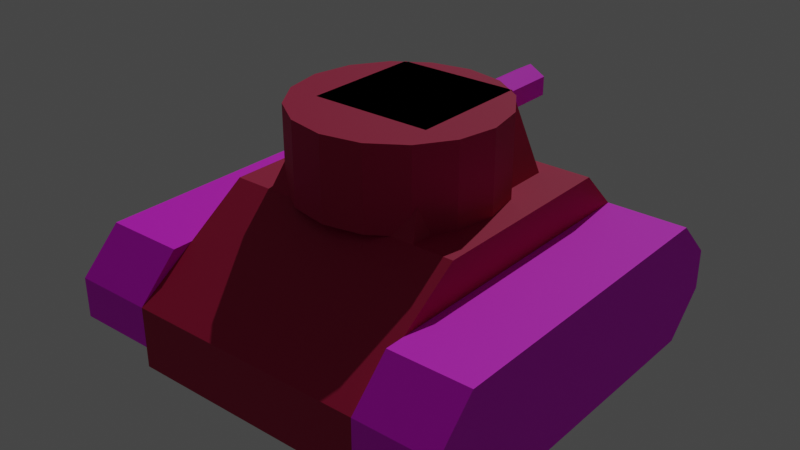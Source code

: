 # Source: tank.blend  (saved by Blender 3.5.10; exported with 4.5.12 LTS)
import bpy
from mathutils import Matrix  # noqa: F401  (used for matrix-valued properties, if any)

bpy.ops.wm.read_factory_settings(use_empty=True)
scene = bpy.context.scene
scene.name = 'Scene'

# ---- collections
col_parts = bpy.data.collections.new('parts'); scene.collection.children.link(col_parts)
col_tank_body = bpy.data.collections.new('tank_body'); col_parts.children.link(col_tank_body)
col_turrets = bpy.data.collections.new('turrets'); col_parts.children.link(col_turrets)
col_cannon = bpy.data.collections.new('cannon'); col_parts.children.link(col_cannon)

# ---- images (referenced by path relative to the original .blend; pixels are not part of the script)
import os
ASSET_DIR = os.environ.get("B2B_ASSET_DIR", "")  # directory of the original .blend (textures are referenced by path, not embedded)
HERE = os.path.dirname(os.path.abspath(__file__))  # packed textures are extracted next to this script under _unpacked/

def load_image(name, relpath, width, height, colorspace="sRGB"):
    """Load a texture the original file referenced (path relative to the .blend, or extracted next to this script)."""
    p = next((c for c in (os.path.join(HERE, relpath), os.path.join(ASSET_DIR, relpath)) if relpath and os.path.exists(c)), "")
    if p:
        img = bpy.data.images.load(p, check_existing=True)
        img.name = name
    else:  # same state as the original file: an image datablock whose file is absent (Cycles renders it pink)
        img = bpy.data.images.new(name, width, height)
        img.source = "FILE"
        img.filepath = "//" + (relpath or name)
    img.colorspace_settings.name = colorspace
    return img
img_light_wood_jpg_001 = load_image('light_wood.jpg.001', 'light_wood.jpg', 1024, 1024, 'sRGB')

# ---- materials (node trees are filled in below, after node groups)
mat_triplanar_wood_tinted = bpy.data.materials.new('triplanar_wood_tinted')
mat_triplanar_wood_tinted.use_transparent_shadow = False
mat_triplanar_wood = bpy.data.materials.new('triplanar_wood')
mat_triplanar_wood.use_transparent_shadow = False

# ---- material node trees
mat_triplanar_wood_tinted.use_nodes = True; mat_triplanar_wood_tinted.node_tree.nodes.clear()
_N = mat_triplanar_wood_tinted.node_tree.nodes; _L = mat_triplanar_wood_tinted.node_tree.links
n0 = _N.new('ShaderNodeBsdfPrincipled'); n0.name = 'Principled BSDF'; n0.location = (67, 300)
n0.distribution = 'GGX'
n0.subsurface_method = 'RANDOM_WALK_SKIN'
n0.inputs[2].default_value = 0.65
n0.inputs[3].default_value = 1.45
n0.inputs[13].default_value = 0.4545
n0.inputs[19].default_value = 0.005682
n0.inputs[27].default_value = (0.0, 0.0, 0.0, 1.0)
n0.inputs[28].default_value = 1.0
n1 = _N.new('ShaderNodeOutputMaterial'); n1.name = 'Material Output'; n1.location = (357, 300)
n2 = _N.new('ShaderNodeTexCoord'); n2.name = 'Texture Coordinate'; n2.location = (-899, 247)
n3 = _N.new('ShaderNodeMapping'); n3.name = 'Mapping'; n3.location = (-679, 269)
n3.inputs[2].default_value = (0.0, 3.142, 0.0)
n4 = _N.new('ShaderNodeRGB'); n4.name = 'RGB'; n4.location = (-381, 500)
n4.outputs[0].default_value = (0.05084, 0.000257, 0.006701, 1.0)
n5 = _N.new('ShaderNodeTexImage'); n5.name = 'Image Texture'; n5.location = (-459, 265)
n5.image = img_light_wood_jpg_001
n5.projection = 'BOX'
n5.interpolation = 'Closest'
n5.projection_blend = 0.6864
n6 = _N.new('ShaderNodeMix'); n6.name = 'Mix'; n6.location = (-133, 371)
n6.data_type = 'RGBA'
n6.blend_type = 'DODGE'
n6.clamp_result = True
n6.inputs[0].default_value = 0.8917
_L.new(n0.outputs[0], n1.inputs[0])
_L.new(n3.outputs[0], n5.inputs[0])
_L.new(n2.outputs[3], n3.inputs[0])
_L.new(n6.outputs[2], n0.inputs[0])
_L.new(n5.outputs[0], n6.inputs[7])
_L.new(n4.outputs[0], n6.inputs[6])
n1.is_active_output = True
mat_triplanar_wood.use_nodes = True; mat_triplanar_wood.node_tree.nodes.clear()
_N = mat_triplanar_wood.node_tree.nodes; _L = mat_triplanar_wood.node_tree.links
n0 = _N.new('ShaderNodeBsdfPrincipled'); n0.name = 'Principled BSDF'; n0.location = (21, 300)
n0.distribution = 'GGX'
n0.subsurface_method = 'RANDOM_WALK_SKIN'
n0.inputs[2].default_value = 0.65
n0.inputs[3].default_value = 1.45
n0.inputs[13].default_value = 0.4545
n0.inputs[19].default_value = 0.005682
n0.inputs[27].default_value = (0.0, 0.0, 0.0, 1.0)
n0.inputs[28].default_value = 1.0
n1 = _N.new('ShaderNodeOutputMaterial'); n1.name = 'Material Output'; n1.location = (311, 300)
n2 = _N.new('ShaderNodeTexImage'); n2.name = 'Image Texture'; n2.location = (-459, 265)
n2.image = img_light_wood_jpg_001
n2.projection = 'BOX'
n2.interpolation = 'Closest'
n2.projection_blend = 0.6864
_L.new(n0.outputs[0], n1.inputs[0])
_L.new(n2.outputs[0], n0.inputs[0])
n1.is_active_output = True

# ---- world
world_world = bpy.data.worlds.new('World'); scene.world = world_world
world_world.use_nodes = True; world_world.node_tree.nodes.clear()
_N = world_world.node_tree.nodes; _L = world_world.node_tree.links
n0 = _N.new('ShaderNodeOutputWorld'); n0.name = 'World Output'; n0.location = (300, 300)
n1 = _N.new('ShaderNodeBackground'); n1.name = 'Background'; n1.location = (10, 300)
n1.inputs[0].default_value = (0.05088, 0.05088, 0.05088, 1.0)
_L.new(n1.outputs[0], n0.inputs[0])
n0.is_active_output = True
world_world.color = (0.05088, 0.05088, 0.05088)
world_world.use_sun_shadow = False
world_world.sun_shadow_jitter_overblur = 0.0

# ---- lights
light_sun = bpy.data.lights.new('Sun', 'SUN')
light_sun.transmission_factor = 0.0
light_sun.energy = 1.0

# ---- meshes
me_hull = bpy.data.meshes.new('hull')
me_hull.from_pydata([(0.6, 1.0, 0.4), (0.6, 1.0, 0.2), (0.6, -1.0, 0.4), (0.6, -1.0, 0.1), (-0.6, 1.0, 0.4), (-0.6, 1.0, 0.2), (-0.6, -1.0, 0.4), (-0.6, -1.0, 0.1), (-0.6, 0.6, 0.0), (0.6, 0.6, 0.8), (-0.6, 0.6, 0.8), (0.6, 0.6, 0.0), (-0.6, -0.4, 0.0), (0.6, -0.4, 0.8), (-0.6, -0.4, 0.8), (0.6, -0.4, 0.0), (0.6, -1.0, 0.2), (0.6, -1.0, 0.4), (0.6, 1.0, 0.2), (0.6, 1.0, 0.4), (1.0, -1.0, 0.2), (1.0, -1.0, 0.4), (1.0, 1.0, 0.2), (1.0, 1.0, 0.4), (0.6, 0.8, 0.0), (0.6, 0.8, 0.6), (1.0, 0.8, 0.0), (1.0, 0.8, 0.6), (0.6, -0.8, 0.0), (1.0, -0.8, 0.6), (0.6, -0.8, 0.6), (1.0, -0.8, 0.0), (-1.0, 1.0, 0.2), (-1.0, 1.0, 0.4), (-1.0, -1.0, 0.2), (-1.0, -1.0, 0.4), (-0.6, 1.0, 0.2), (-0.6, 1.0, 0.4), (-0.6, -1.0, 0.2), (-0.6, -1.0, 0.4), (-1.0, -0.8, 0.0), (-1.0, -0.8, 0.6), (-0.6, -0.8, 0.0), (-0.6, -0.8, 0.6), (-1.0, 0.8, 0.0), (-0.6, 0.8, 0.6), (-1.0, 0.8, 0.6), (-0.6, 0.8, 0.0)], [], [(13, 14, 6, 2), (3, 2, 6, 7), (8, 10, 4, 5), (12, 15, 3, 7), (15, 13, 2, 3), (5, 4, 0, 1), (1, 0, 9, 11), (5, 1, 11, 8), (12, 14, 10, 8), (0, 4, 10, 9), (7, 6, 14, 12), (11, 9, 13, 15), (8, 11, 15, 12), (9, 10, 14, 13), (24, 25, 19, 18), (18, 19, 23, 22), (31, 29, 21, 20), (20, 21, 17, 16), (28, 31, 20, 16), (29, 30, 17, 21), (23, 19, 25, 27), (18, 22, 26, 24), (22, 23, 27, 26), (28, 30, 25, 24), (16, 17, 30, 28), (27, 25, 30, 29), (24, 26, 31, 28), (26, 27, 29, 31), (40, 41, 35, 34), (34, 35, 39, 38), (47, 45, 37, 36), (36, 37, 33, 32), (44, 47, 36, 32), (45, 46, 33, 37), (39, 35, 41, 43), (34, 38, 42, 40), (38, 39, 43, 42), (44, 46, 41, 40), (32, 33, 46, 44), (43, 41, 46, 45), (40, 42, 47, 44), (42, 43, 45, 47)])
me_hull.polygons.foreach_set('material_index', [0, 0, 0, 0, 0, 0, 0, 0, 0, 0, 0, 0, 0, 0, 1, 1, 1, 1, 1, 1, 1, 1, 1, 1, 1, 1, 1, 1, 1, 1, 1, 1, 1, 1, 1, 1, 1, 1, 1, 1, 1, 1])
_uv = me_hull.uv_layers.new(name='UVMap')
_uv.uv.foreach_set('vector', [0.625, 0.6875, 0.875, 0.6875, 0.875, 0.75, 0.625, 0.75, 0.375, 0.75, 0.625, 0.75, 0.625, 1.0, 0.375, 1.0, 0.375, 0.125, 0.625, 0.125, 0.625, 0.25, 0.375, 0.25, 0.125, 0.6875, 0.375, 0.6875, 0.375, 0.75, 0.125, 0.75, 0.375, 0.6875, 0.625, 0.6875, 0.625, 0.75, 0.375, 0.75, 0.375, 0.25, 0.625, 0.25, 0.625, 0.5, 0.375, 0.5, 0.375, 0.5, 0.625, 0.5, 0.625, 0.625, 0.375, 0.625, 0.125, 0.5, 0.375, 0.5, 0.375, 0.625, 0.125, 0.625, 0.375, 0.0625, 0.625, 0.0625, 0.625, 0.125, 0.375, 0.125, 0.625, 0.5, 0.875, 0.5, 0.875, 0.625, 0.625, 0.625, 0.375, 0.0, 0.625, 0.0, 0.625, 0.0625, 0.375, 0.0625, 0.375, 0.625, 0.625, 0.625, 0.625, 0.6875, 0.375, 0.6875, 0.125, 0.625, 0.375, 0.625, 0.375, 0.6875, 0.125, 0.6875, 0.625, 0.625, 0.875, 0.625, 0.875, 0.6875, 0.625, 0.6875, 0.375, 0.125, 0.625, 0.125, 0.625, 0.25, 0.375, 0.25, 0.375, 0.25, 0.625, 0.25, 0.625, 0.5, 0.375, 0.5, 0.375, 0.688, 0.625, 0.688, 0.625, 0.75, 0.375, 0.75, 0.375, 0.75, 0.625, 0.75, 0.625, 1.0, 0.375, 1.0, 0.125, 0.688, 0.375, 0.688, 0.375, 0.75, 0.125, 0.75, 0.625, 0.688, 0.875, 0.688, 0.875, 0.75, 0.625, 0.75, 0.625, 0.5, 0.875, 0.5, 0.875, 0.625, 0.625, 0.625, 0.125, 0.5, 0.375, 0.5, 0.375, 0.625, 0.125, 0.625, 0.375, 0.5, 0.625, 0.5, 0.625, 0.625, 0.375, 0.625, 0.375, 0.06198, 0.625, 0.06198, 0.625, 0.125, 0.375, 0.125, 0.375, 0.0, 0.625, 0.0, 0.625, 0.06198, 0.375, 0.06198, 0.625, 0.625, 0.875, 0.625, 0.875, 0.688, 0.625, 0.688, 0.125, 0.625, 0.375, 0.625, 0.375, 0.688, 0.125, 0.688, 0.375, 0.625, 0.625, 0.625, 0.625, 0.688, 0.375, 0.688, 0.0, 0.8182, 0.2727, 0.8182, 0.1818, 0.9091, 0.09091, 0.9091, 0.7273, 0.8182, 0.7273, 0.9091, 0.5455, 0.9091, 0.5455, 0.8182, 0.2727, 0.8182, 0.5455, 0.8182, 0.4545, 0.9091, 0.3636, 0.9091, 0.9091, 0.8182, 0.9091, 0.9091, 0.7273, 0.9091, 0.7273, 0.8182, 0.7273, 0.7273, 0.9091, 0.7273, 0.9091, 0.8182, 0.7273, 0.8182, 0.9091, 1.0, 0.7273, 1.0, 0.7273, 0.9091, 0.9091, 0.9091, 0.5455, 0.9091, 0.7273, 0.9091, 0.7273, 1.0, 0.5455, 1.0, 0.7273, 0.8182, 0.5455, 0.8182, 0.5455, 0.7273, 0.7273, 0.7273, 0.3636, 0.0, 0.4545, 0.0, 0.5455, 0.09091, 0.2727, 0.09091, 3.179e-08, 0.09091, 0.2727, 0.09091, 0.2727, 0.8182, 0.0, 0.8182, 0.09091, 0.0, 0.1818, 0.0, 0.2727, 0.09091, 3.179e-08, 0.09091, 0.5455, 0.0, 0.7273, 0.0, 0.7273, 0.7273, 0.5455, 0.7273, 0.7273, 0.0, 0.9091, 0.0, 0.9091, 0.7273, 0.7273, 0.7273, 0.2727, 0.09091, 0.5455, 0.09091, 0.5455, 0.8182, 0.2727, 0.8182])
me_hull.materials.append(mat_triplanar_wood_tinted)
me_hull.materials.append(mat_triplanar_wood)
me_hull.use_remesh_preserve_volume = False
me_hull.use_remesh_preserve_attributes = False
me_hull.use_mirror_vertex_groups = False
me_hull.update()
me_cylinder_002 = bpy.data.meshes.new('Cylinder.002')
me_cylinder_002.from_pydata([(0.0, 0.0, -0.2), (0.0, 0.0, 0.2), (0.0, 0.5, -0.2), (0.0, 0.5, 0.2), (0.1913, 0.4619, -0.2), (0.1913, 0.4619, 0.2), (0.3536, 0.3536, -0.2), (0.3536, 0.3536, 0.2), (0.4619, 0.1913, -0.2), (0.4619, 0.1913, 0.2), (0.5, -2.186e-08, -0.2), (0.5, -2.186e-08, 0.2), (0.4619, -0.1913, -0.2), (0.4619, -0.1913, 0.2), (0.3536, -0.3536, -0.2), (0.3536, -0.3536, 0.2), (0.1913, -0.4619, -0.2), (0.1913, -0.4619, 0.2), (-4.371e-08, -0.5, -0.2), (-4.371e-08, -0.5, 0.2), (-0.1913, -0.4619, -0.2), (-0.1913, -0.4619, 0.2), (-0.3536, -0.3536, -0.2), (-0.3536, -0.3536, 0.2), (-0.4619, -0.1913, -0.2), (-0.4619, -0.1913, 0.2), (-0.5, 5.962e-09, -0.2), (-0.5, 5.962e-09, 0.2), (-0.4619, 0.1913, -0.2), (-0.4619, 0.1913, 0.2), (-0.3536, 0.3536, -0.2), (-0.3536, 0.3536, 0.2), (-0.1913, 0.4619, -0.2), (-0.1913, 0.4619, 0.2)], [], [(0, 2, 4), (1, 5, 3), (2, 3, 5, 4), (0, 4, 6), (1, 7, 5), (4, 5, 7, 6), (0, 6, 8), (1, 9, 7), (6, 7, 9, 8), (0, 8, 10), (1, 11, 9), (8, 9, 11, 10), (0, 10, 12), (1, 13, 11), (10, 11, 13, 12), (0, 12, 14), (1, 15, 13), (12, 13, 15, 14), (0, 14, 16), (1, 17, 15), (14, 15, 17, 16), (0, 16, 18), (1, 19, 17), (16, 17, 19, 18), (0, 18, 20), (1, 21, 19), (18, 19, 21, 20), (0, 20, 22), (1, 23, 21), (20, 21, 23, 22), (0, 22, 24), (1, 25, 23), (22, 23, 25, 24), (0, 24, 26), (1, 27, 25), (24, 25, 27, 26), (0, 26, 28), (1, 29, 27), (26, 27, 29, 28), (0, 28, 30), (1, 31, 29), (28, 29, 31, 30), (0, 30, 32), (1, 33, 31), (30, 31, 33, 32), (0, 32, 2), (1, 3, 33), (32, 33, 3, 2)])
_uv = me_cylinder_002.uv_layers.new(name='UVMap')
_uv.uv.foreach_set('vector', [0.75, 0.25, 0.75, 0.49, 0.8418, 0.4717, 0.25, 0.25, 0.3418, 0.4717, 0.25, 0.49, 1.0, 0.5, 1.0, 1.0, 0.9375, 1.0, 0.9375, 0.5, 0.75, 0.25, 0.8418, 0.4717, 0.9197, 0.4197, 0.25, 0.25, 0.4197, 0.4197, 0.3418, 0.4717, 0.9375, 0.5, 0.9375, 1.0, 0.875, 1.0, 0.875, 0.5, 0.75, 0.25, 0.9197, 0.4197, 0.9717, 0.3418, 0.25, 0.25, 0.4717, 0.3418, 0.4197, 0.4197, 0.875, 0.5, 0.875, 1.0, 0.8125, 1.0, 0.8125, 0.5, 0.75, 0.25, 0.9717, 0.3418, 0.99, 0.25, 0.25, 0.25, 0.49, 0.25, 0.4717, 0.3418, 0.8125, 0.5, 0.8125, 1.0, 0.75, 1.0, 0.75, 0.5, 0.75, 0.25, 0.99, 0.25, 0.9717, 0.1582, 0.25, 0.25, 0.4717, 0.1582, 0.49, 0.25, 0.75, 0.5, 0.75, 1.0, 0.6875, 1.0, 0.6875, 0.5, 0.75, 0.25, 0.9717, 0.1582, 0.9197, 0.08029, 0.25, 0.25, 0.4197, 0.08029, 0.4717, 0.1582, 0.6875, 0.5, 0.6875, 1.0, 0.625, 1.0, 0.625, 0.5, 0.75, 0.25, 0.9197, 0.08029, 0.8418, 0.02827, 0.25, 0.25, 0.3418, 0.02827, 0.4197, 0.08029, 0.625, 0.5, 0.625, 1.0, 0.5625, 1.0, 0.5625, 0.5, 0.75, 0.25, 0.8418, 0.02827, 0.75, 0.01, 0.25, 0.25, 0.25, 0.01, 0.3418, 0.02827, 0.5625, 0.5, 0.5625, 1.0, 0.5, 1.0, 0.5, 0.5, 0.75, 0.25, 0.75, 0.01, 0.6582, 0.02827, 0.25, 0.25, 0.1582, 0.02827, 0.25, 0.01, 0.5, 0.5, 0.5, 1.0, 0.4375, 1.0, 0.4375, 0.5, 0.75, 0.25, 0.6582, 0.02827, 0.5803, 0.08029, 0.25, 0.25, 0.08029, 0.08029, 0.1582, 0.02827, 0.4375, 0.5, 0.4375, 1.0, 0.375, 1.0, 0.375, 0.5, 0.75, 0.25, 0.5803, 0.08029, 0.5283, 0.1582, 0.25, 0.25, 0.02827, 0.1582, 0.08029, 0.08029, 0.375, 0.5, 0.375, 1.0, 0.3125, 1.0, 0.3125, 0.5, 0.75, 0.25, 0.5283, 0.1582, 0.51, 0.25, 0.25, 0.25, 0.01, 0.25, 0.02827, 0.1582, 0.3125, 0.5, 0.3125, 1.0, 0.25, 1.0, 0.25, 0.5, 0.75, 0.25, 0.51, 0.25, 0.5283, 0.3418, 0.25, 0.25, 0.02827, 0.3418, 0.01, 0.25, 0.25, 0.5, 0.25, 1.0, 0.1875, 1.0, 0.1875, 0.5, 0.75, 0.25, 0.5283, 0.3418, 0.5803, 0.4197, 0.25, 0.25, 0.08029, 0.4197, 0.02827, 0.3418, 0.1875, 0.5, 0.1875, 1.0, 0.125, 1.0, 0.125, 0.5, 0.75, 0.25, 0.5803, 0.4197, 0.6582, 0.4717, 0.25, 0.25, 0.1582, 0.4717, 0.08029, 0.4197, 0.125, 0.5, 0.125, 1.0, 0.0625, 1.0, 0.0625, 0.5, 0.75, 0.25, 0.6582, 0.4717, 0.75, 0.49, 0.25, 0.25, 0.25, 0.49, 0.1582, 0.4717, 0.0625, 0.5, 0.0625, 1.0, 0.0, 1.0, 0.0, 0.5])
me_cylinder_002.materials.append(mat_triplanar_wood_tinted)
me_cylinder_002.use_remesh_fix_poles = True
me_cylinder_002.use_remesh_preserve_attributes = False
me_cylinder_002.update()
me_cube_003 = bpy.data.meshes.new('Cube.003')
me_cube_003.from_pydata([(-0.4, -0.4, 0.8), (-0.3, -0.2, 1.2), (-0.4, 0.5, 0.8), (-0.3, 0.4, 1.2), (0.4, -0.4, 0.8), (0.3, -0.2, 1.2), (0.4, 0.5, 0.8), (0.3, 0.4, 1.2)], [], [(0, 1, 3, 2), (2, 3, 7, 6), (6, 7, 5, 4), (4, 5, 1, 0), (2, 6, 4, 0), (7, 3, 1, 5)])
_uv = me_cube_003.uv_layers.new(name='UVMap')
_uv.uv.foreach_set('vector', [0.375, 0.0, 0.625, 0.0, 0.625, 0.25, 0.375, 0.25, 0.375, 0.25, 0.625, 0.25, 0.625, 0.5, 0.375, 0.5, 0.375, 0.5, 0.625, 0.5, 0.625, 0.75, 0.375, 0.75, 0.375, 0.75, 0.625, 0.75, 0.625, 1.0, 0.375, 1.0, 0.125, 0.5, 0.375, 0.5, 0.375, 0.75, 0.125, 0.75, 0.625, 0.5, 0.875, 0.5, 0.875, 0.75, 0.625, 0.75])
me_cube_003.materials.append(mat_triplanar_wood_tinted)
me_cube_003.use_remesh_fix_poles = True
me_cube_003.use_remesh_preserve_attributes = False
me_cube_003.update()
me_cylinder_001 = bpy.data.meshes.new('Cylinder.001')
me_cylinder_001.from_pydata([(5.853e-11, 1.0, -1.0), (5.853e-11, 1.0, -5.96e-08), (5.853e-11, 1.094, -1.0), (5.853e-11, 1.094, -5.96e-08), (0.08168, 1.047, -1.0), (0.08168, 1.047, -5.96e-08), (0.08168, 0.9528, -1.0), (0.08168, 0.9528, -5.96e-08), (-8.186e-09, 0.9057, -1.0), (-8.186e-09, 0.9057, -5.96e-08), (-0.08168, 0.9528, -1.0), (-0.08168, 0.9528, -5.96e-08), (-0.08168, 1.047, -1.0), (-0.08168, 1.047, -5.96e-08)], [], [(0, 2, 4), (1, 5, 3), (2, 3, 5, 4), (0, 4, 6), (1, 7, 5), (4, 5, 7, 6), (0, 6, 8), (1, 9, 7), (6, 7, 9, 8), (0, 8, 10), (1, 11, 9), (8, 9, 11, 10), (0, 10, 12), (1, 13, 11), (10, 11, 13, 12), (0, 12, 2), (1, 3, 13), (12, 13, 3, 2)])
_uv = me_cylinder_001.uv_layers.new(name='UVMap')
_uv.uv.foreach_set('vector', [0.75, 0.25, 0.75, 0.49, 0.9578, 0.37, 0.25, 0.25, 0.4578, 0.37, 0.25, 0.49, 1.0, 0.5, 1.0, 1.0, 0.8333, 1.0, 0.8333, 0.5, 0.75, 0.25, 0.9578, 0.37, 0.9578, 0.13, 0.25, 0.25, 0.4578, 0.13, 0.4578, 0.37, 0.8333, 0.5, 0.8333, 1.0, 0.6667, 1.0, 0.6667, 0.5, 0.75, 0.25, 0.9578, 0.13, 0.75, 0.01, 0.25, 0.25, 0.25, 0.01, 0.4578, 0.13, 0.6667, 0.5, 0.6667, 1.0, 0.5, 1.0, 0.5, 0.5, 0.75, 0.25, 0.75, 0.01, 0.5422, 0.13, 0.25, 0.25, 0.04215, 0.13, 0.25, 0.01, 0.5, 0.5, 0.5, 1.0, 0.3333, 1.0, 0.3333, 0.5, 0.75, 0.25, 0.5422, 0.13, 0.5422, 0.37, 0.25, 0.25, 0.04215, 0.37, 0.04215, 0.13, 0.3333, 0.5, 0.3333, 1.0, 0.1667, 1.0, 0.1667, 0.5, 0.75, 0.25, 0.5422, 0.37, 0.75, 0.49, 0.25, 0.25, 0.25, 0.49, 0.04215, 0.37, 0.1667, 0.5, 0.1667, 1.0, -8.941e-08, 1.0, -8.941e-08, 0.5])
me_cylinder_001.materials.append(mat_triplanar_wood)
me_cylinder_001.use_remesh_fix_poles = True
me_cylinder_001.use_remesh_preserve_attributes = False
me_cylinder_001.update()

# ---- objects
ob_sun_noimp = bpy.data.objects.new('Sun-noimp', light_sun)
ob_hull = bpy.data.objects.new('hull', me_hull)
ob_cylinder_turret = bpy.data.objects.new('cylinder_turret', me_cylinder_002)
ob_rectangle_turret = bpy.data.objects.new('rectangle_turret', me_cube_003)
ob_cannon = bpy.data.objects.new('cannon', me_cylinder_001)

# ---- transforms, parenting, visibility, modifiers, constraints
ob_sun_noimp.location = (0.0, -1.257, 4.352)
ob_sun_noimp.rotation_euler = (-0.667, 0.03966, 31.69)
ob_hull.location = (0.0, 0.0, 0.0)
ob_hull.lock_rotations_4d = False
ob_hull.empty_display_type = 'ARROWS'
ob_hull.lineart.crease_threshold = 0.0
ob_cylinder_turret.location = (0.0, 0.0, 1.0)
ob_rectangle_turret.location = (0.0, 0.0, 0.0)
ob_cannon.location = (0.0, 0.0, 0.0)
ob_cannon.rotation_euler = (1.571, 0.0, 0.0)

# ---- collection membership
scene.collection.objects.link(ob_sun_noimp)
col_tank_body.objects.link(ob_hull)
col_turrets.objects.link(ob_cylinder_turret)
col_turrets.objects.link(ob_rectangle_turret)
col_cannon.objects.link(ob_cannon)

# ---- scene / render settings (as saved in the file)
scene.frame_start = 1; scene.frame_end = 250; scene.frame_set(19)
scene.render.engine = 'BLENDER_EEVEE_NEXT'
scene.cycles.sampling_pattern = 'TABULATED_SOBOL'
scene.cycles.use_light_tree = False
scene.view_settings.view_transform = 'Filmic'
bpy.context.view_layer.update()

# ---- added for rendering (the .blend has no active camera): camera
cam_auto = bpy.data.cameras.new('AutoCamera')
cam_auto.lens = 50.0
cam_auto.sensor_width = 36.0
cam_auto.clip_end = 1000.0
ob_auto_camera = bpy.data.objects.new('AutoCamera', cam_auto)
scene.collection.objects.link(ob_auto_camera)
ob_auto_camera.location = (2.84271, -3.41126, 2.87417)
ob_auto_camera.rotation_euler = (1.09748, -7.21219e-08, 0.694738)
scene.camera = ob_auto_camera
bpy.context.view_layer.update()

